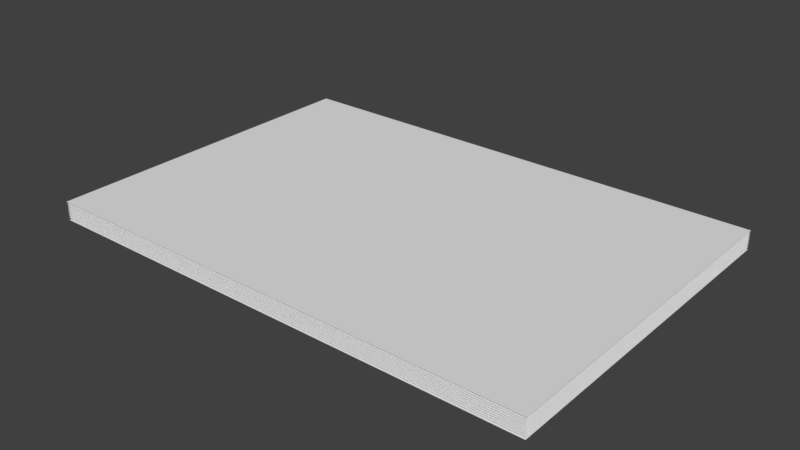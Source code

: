 # Source: Papirblok.blend  (saved by Blender 2.79.0; exported with 4.5.12 LTS)
import bpy
from mathutils import Matrix  # noqa: F401  (used for matrix-valued properties, if any)

bpy.ops.wm.read_factory_settings(use_empty=True)
scene = bpy.context.scene
scene.name = 'Scene'

# ---- collections
col_collection_1 = bpy.data.collections.new('Collection 1'); scene.collection.children.link(col_collection_1)

# ---- world
world_world = bpy.data.worlds.new('World'); scene.world = world_world
world_world.color = (0.05088, 0.05088, 0.05088)
world_world.use_sun_shadow = False
world_world.sun_shadow_jitter_overblur = 0.0
world_world.cycles.sampling_method = 'MANUAL'

# ---- meshes
me_cube_001 = bpy.data.meshes.new('Cube.001')
me_cube_001.from_pydata([(-1.0, -1.0, -1.0), (-1.0, -1.0, 1.0), (-1.0, 1.0, -1.0), (-1.0, 1.0, 1.0), (1.0, -1.0, -1.0), (1.0, -1.0, 1.0), (1.0, 1.0, -1.0), (1.0, 1.0, 1.0), (-0.9, -0.9, -0.8524), (-1.0, -1.0, -0.7472), (-0.9, -0.9, -0.6419), (-1.0, -1.0, -0.5367), (-0.9, -0.9, -0.4314), (-1.0, -1.0, -0.3261), (-0.9, -0.9, -0.2209), (-1.0, -1.0, -0.1156), (-0.9, -0.9, -0.01034), (-1.0, -1.0, 0.09492), (-0.9, -0.9, 0.2002), (-1.0, -1.0, 0.3054), (-0.9, -0.9, 0.4107), (-1.0, -1.0, 0.516), (-0.9, -0.9, 0.6212), (-1.0, -1.0, 0.7265), (-0.9, -0.9, 0.8318), (-1.0, -1.0, 0.937), (-1.0, 1.0, 0.937), (-0.9, 0.9, 0.8318), (-1.0, 1.0, 0.7265), (-0.9, 0.9, 0.6212), (-1.0, 1.0, 0.516), (-0.9, 0.9, 0.4107), (-1.0, 1.0, 0.3054), (-0.9, 0.9, 0.2002), (-1.0, 1.0, 0.09492), (-0.9, 0.9, -0.01034), (-1.0, 1.0, -0.1156), (-0.9, 0.9, -0.2209), (-1.0, 1.0, -0.3261), (-0.9, 0.9, -0.4314), (-1.0, 1.0, -0.5367), (-0.9, 0.9, -0.6419), (-1.0, 1.0, -0.7472), (-0.9, 0.9, -0.8524), (1.0, 1.0, 0.937), (0.9, 0.9, 0.8318), (1.0, 1.0, 0.7265), (0.9, 0.9, 0.6212), (1.0, 1.0, 0.516), (0.9, 0.9, 0.4107), (1.0, 1.0, 0.3054), (0.9, 0.9, 0.2002), (1.0, 1.0, 0.09492), (0.9, 0.9, -0.01034), (1.0, 1.0, -0.1156), (0.9, 0.9, -0.2209), (1.0, 1.0, -0.3261), (0.9, 0.9, -0.4314), (1.0, 1.0, -0.5367), (0.9, 0.9, -0.6419), (1.0, 1.0, -0.7472), (0.9, 0.9, -0.8524), (1.0, -1.0, 0.937), (0.9, -0.9, 0.8318), (1.0, -1.0, 0.7265), (0.9, -0.9, 0.6212), (1.0, -1.0, 0.516), (0.9, -0.9, 0.4107), (1.0, -1.0, 0.3054), (0.9, -0.9, 0.2002), (1.0, -1.0, 0.09492), (0.9, -0.9, -0.01034), (1.0, -1.0, -0.1156), (0.9, -0.9, -0.2209), (1.0, -1.0, -0.3261), (0.9, -0.9, -0.4314), (1.0, -1.0, -0.5367), (0.9, -0.9, -0.6419), (1.0, -1.0, -0.7472), (0.9, -0.9, -0.8524)], [], [(25, 1, 3, 26), (26, 3, 7, 44), (44, 7, 5, 62), (62, 5, 1, 25), (2, 6, 4, 0), (7, 3, 1, 5), (4, 79, 8, 0), (79, 78, 9, 8), (78, 77, 10, 9), (77, 76, 11, 10), (76, 75, 12, 11), (75, 74, 13, 12), (74, 73, 14, 13), (73, 72, 15, 14), (72, 71, 16, 15), (71, 70, 17, 16), (70, 69, 18, 17), (69, 68, 19, 18), (68, 67, 20, 19), (67, 66, 21, 20), (66, 65, 22, 21), (65, 64, 23, 22), (64, 63, 24, 23), (63, 62, 25, 24), (6, 61, 79, 4), (61, 60, 78, 79), (60, 59, 77, 78), (59, 58, 76, 77), (58, 57, 75, 76), (57, 56, 74, 75), (56, 55, 73, 74), (55, 54, 72, 73), (54, 53, 71, 72), (53, 52, 70, 71), (52, 51, 69, 70), (51, 50, 68, 69), (50, 49, 67, 68), (49, 48, 66, 67), (48, 47, 65, 66), (47, 46, 64, 65), (46, 45, 63, 64), (45, 44, 62, 63), (2, 43, 61, 6), (43, 42, 60, 61), (42, 41, 59, 60), (41, 40, 58, 59), (40, 39, 57, 58), (39, 38, 56, 57), (38, 37, 55, 56), (37, 36, 54, 55), (36, 35, 53, 54), (35, 34, 52, 53), (34, 33, 51, 52), (33, 32, 50, 51), (32, 31, 49, 50), (31, 30, 48, 49), (30, 29, 47, 48), (29, 28, 46, 47), (28, 27, 45, 46), (27, 26, 44, 45), (0, 8, 43, 2), (8, 9, 42, 43), (9, 10, 41, 42), (10, 11, 40, 41), (11, 12, 39, 40), (12, 13, 38, 39), (13, 14, 37, 38), (14, 15, 36, 37), (15, 16, 35, 36), (16, 17, 34, 35), (17, 18, 33, 34), (18, 19, 32, 33), (19, 20, 31, 32), (20, 21, 30, 31), (21, 22, 29, 30), (22, 23, 28, 29), (23, 24, 27, 28), (24, 25, 26, 27)])
me_cube_001.use_remesh_preserve_volume = False
me_cube_001.use_remesh_preserve_attributes = False
me_cube_001.use_mirror_vertex_groups = False
me_cube_001.update()

# ---- objects
ob_cube = bpy.data.objects.new('Cube', me_cube_001)

# ---- transforms, parenting, visibility, modifiers, constraints
ob_cube.location = (1.41, -1.642, 0.0001568)
ob_cube.scale = (1.459, 1.0, 0.05396)
ob_cube.lineart.crease_threshold = 0.0

# ---- collection membership
col_collection_1.objects.link(ob_cube)

# ---- scene / render settings (as saved in the file)
scene.frame_start = 1; scene.frame_end = 250; scene.frame_set(1)
scene.render.engine = 'BLENDER_EEVEE_NEXT'
scene.render.resolution_percentage = 50
scene.render.dither_intensity = 0.0
scene.cycles.use_denoising = False
scene.cycles.samples = 128
scene.cycles.sampling_pattern = 'TABULATED_SOBOL'
scene.cycles.use_adaptive_sampling = False
scene.cycles.use_light_tree = False
scene.cycles.blur_glossy = 0.0
scene.cycles.sample_clamp_indirect = 0.0
scene.view_settings.view_transform = 'Standard'
bpy.context.view_layer.update()

# ---- added for rendering (the .blend has no active camera and no usable light): camera, sun
cam_auto = bpy.data.cameras.new('AutoCamera')
cam_auto.lens = 50.0
cam_auto.sensor_width = 36.0
cam_auto.clip_end = 1000.0
ob_auto_camera = bpy.data.objects.new('AutoCamera', cam_auto)
scene.collection.objects.link(ob_auto_camera)
ob_auto_camera.location = (4.68513, -5.57233, 2.62015)
ob_auto_camera.rotation_euler = (1.09748, -7.21219e-08, 0.694738)
scene.camera = ob_auto_camera
light_auto_sun = bpy.data.lights.new('AutoSun', 'SUN')
light_auto_sun.energy = 3.0
light_auto_sun.angle = 0.0523599
ob_auto_sun = bpy.data.objects.new('AutoSun', light_auto_sun)
scene.collection.objects.link(ob_auto_sun)
ob_auto_sun.rotation_euler = (0.872665, 0.174533, 0.523599)
bpy.context.view_layer.update()
